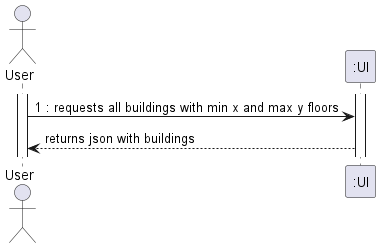

The diagram above was rendered by PlantUML. Its source (embedded in the PNG):
@startuml
actor "User" as OE

activate OE
activate ":UI"
OE -> ":UI" : 1 : requests all buildings with min x and max y floors
":UI" --> OE : returns json with buildings


@enduml